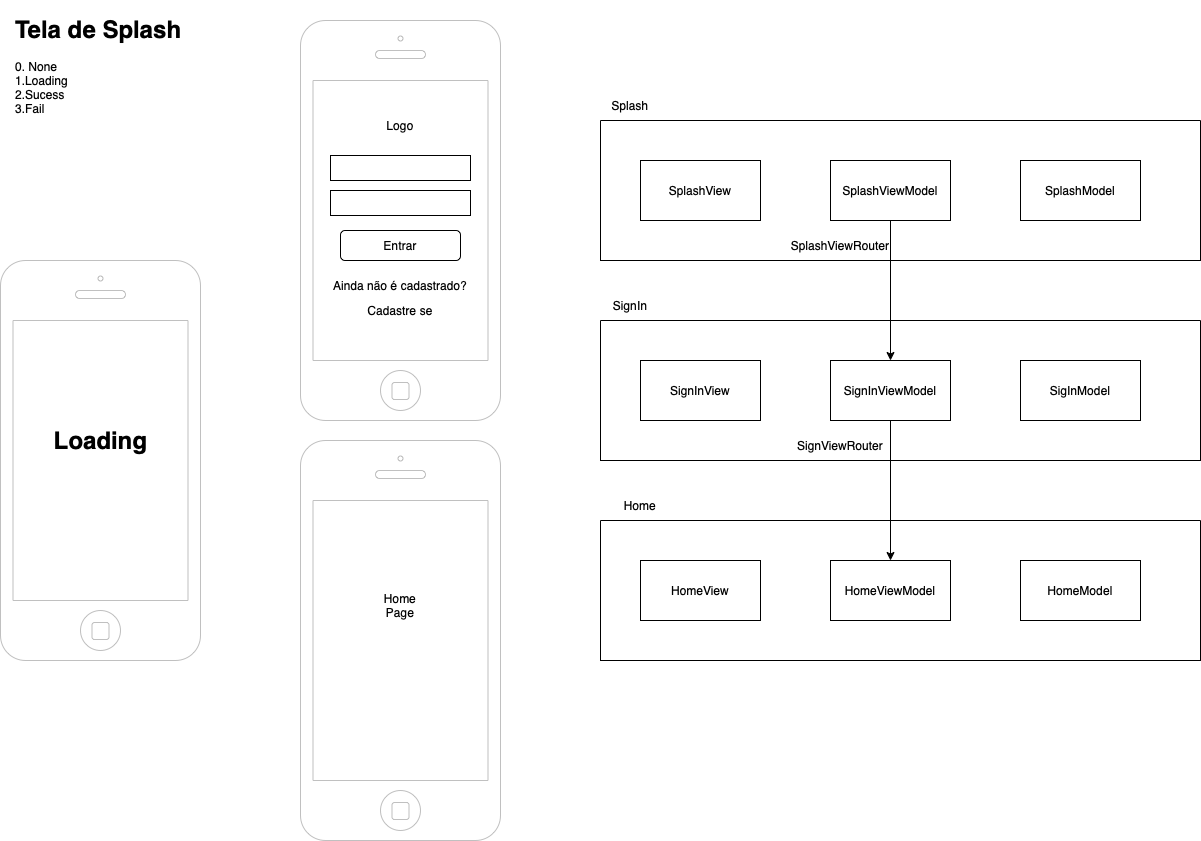

The diagram above was exported from draw.io. Its source (the exported page's mxGraphModel, read from the mxfile embedded in the PNG):
<mxGraphModel dx="1102" dy="1884" grid="1" gridSize="10" guides="1" tooltips="1" connect="1" arrows="1" fold="1" page="1" pageScale="1" pageWidth="827" pageHeight="1169" math="0" shadow="0">
  <root>
    <mxCell id="0" />
    <mxCell id="1" parent="0" />
    <mxCell id="JCXg8HpEp_zZKQSvCOyy-5" value="" style="html=1;verticalLabelPosition=bottom;labelBackgroundColor=#ffffff;verticalAlign=top;shadow=0;dashed=0;strokeWidth=1;shape=mxgraph.ios7.misc.iphone;strokeColor=#c0c0c0;" parent="1" vertex="1">
      <mxGeometry x="190" y="150" width="200" height="400" as="geometry" />
    </mxCell>
    <mxCell id="JCXg8HpEp_zZKQSvCOyy-7" value="&lt;h1&gt;Tela de Splash&lt;/h1&gt;&lt;div&gt;0. None&lt;/div&gt;&lt;div&gt;1.Loading&lt;/div&gt;&lt;div&gt;2.Sucess&lt;/div&gt;&lt;div&gt;3.Fail&lt;/div&gt;" style="text;html=1;strokeColor=none;fillColor=none;spacing=5;spacingTop=-20;whiteSpace=wrap;overflow=hidden;rounded=0;" parent="1" vertex="1">
      <mxGeometry x="200" y="-100" width="190" height="170" as="geometry" />
    </mxCell>
    <mxCell id="JCXg8HpEp_zZKQSvCOyy-8" value="Loading" style="text;strokeColor=none;fillColor=none;html=1;fontSize=24;fontStyle=1;verticalAlign=middle;align=center;" parent="1" vertex="1">
      <mxGeometry x="240" y="310" width="100" height="40" as="geometry" />
    </mxCell>
    <mxCell id="JCXg8HpEp_zZKQSvCOyy-22" value="" style="html=1;verticalLabelPosition=bottom;labelBackgroundColor=#ffffff;verticalAlign=top;shadow=0;dashed=0;strokeWidth=1;shape=mxgraph.ios7.misc.iphone;strokeColor=#c0c0c0;" parent="1" vertex="1">
      <mxGeometry x="490" y="-90" width="200" height="400" as="geometry" />
    </mxCell>
    <mxCell id="JCXg8HpEp_zZKQSvCOyy-24" value="Logo" style="text;html=1;strokeColor=none;fillColor=none;align=center;verticalAlign=middle;whiteSpace=wrap;rounded=0;" parent="1" vertex="1">
      <mxGeometry x="560" width="60" height="30" as="geometry" />
    </mxCell>
    <mxCell id="JCXg8HpEp_zZKQSvCOyy-25" value="" style="verticalLabelPosition=bottom;verticalAlign=top;html=1;shape=mxgraph.basic.rect;fillColor2=none;strokeWidth=1;size=20;indent=5;" parent="1" vertex="1">
      <mxGeometry x="520" y="45" width="140" height="25" as="geometry" />
    </mxCell>
    <mxCell id="JCXg8HpEp_zZKQSvCOyy-26" value="" style="verticalLabelPosition=bottom;verticalAlign=top;html=1;shape=mxgraph.basic.rect;fillColor2=none;strokeWidth=1;size=20;indent=5;" parent="1" vertex="1">
      <mxGeometry x="520" y="80" width="140" height="25" as="geometry" />
    </mxCell>
    <mxCell id="JCXg8HpEp_zZKQSvCOyy-27" value="Cadastre se" style="text;html=1;strokeColor=none;fillColor=none;align=center;verticalAlign=middle;whiteSpace=wrap;rounded=0;" parent="1" vertex="1">
      <mxGeometry x="540" y="185" width="100" height="30" as="geometry" />
    </mxCell>
    <mxCell id="JCXg8HpEp_zZKQSvCOyy-28" value="Entrar" style="rounded=1;whiteSpace=wrap;html=1;" parent="1" vertex="1">
      <mxGeometry x="530" y="120" width="120" height="30" as="geometry" />
    </mxCell>
    <mxCell id="odpiZEgk114yCuw-4q7K-8" value="Ainda não é cadastrado?" style="text;html=1;strokeColor=none;fillColor=none;align=center;verticalAlign=middle;whiteSpace=wrap;rounded=0;" vertex="1" parent="1">
      <mxGeometry x="510" y="160" width="160" height="30" as="geometry" />
    </mxCell>
    <mxCell id="odpiZEgk114yCuw-4q7K-9" value="" style="html=1;verticalLabelPosition=bottom;labelBackgroundColor=#ffffff;verticalAlign=top;shadow=0;dashed=0;strokeWidth=1;shape=mxgraph.ios7.misc.iphone;strokeColor=#c0c0c0;" vertex="1" parent="1">
      <mxGeometry x="490" y="330" width="200" height="400" as="geometry" />
    </mxCell>
    <mxCell id="odpiZEgk114yCuw-4q7K-10" value="Home Page" style="text;html=1;strokeColor=none;fillColor=none;align=center;verticalAlign=middle;whiteSpace=wrap;rounded=0;" vertex="1" parent="1">
      <mxGeometry x="560" y="480" width="60" height="30" as="geometry" />
    </mxCell>
    <mxCell id="odpiZEgk114yCuw-4q7K-11" value="SplashView" style="rounded=0;whiteSpace=wrap;html=1;" vertex="1" parent="1">
      <mxGeometry x="830" y="50" width="120" height="60" as="geometry" />
    </mxCell>
    <mxCell id="odpiZEgk114yCuw-4q7K-12" value="SplashViewModel" style="rounded=0;whiteSpace=wrap;html=1;" vertex="1" parent="1">
      <mxGeometry x="1020" y="50" width="120" height="60" as="geometry" />
    </mxCell>
    <mxCell id="odpiZEgk114yCuw-4q7K-13" value="SplashModel" style="rounded=0;whiteSpace=wrap;html=1;" vertex="1" parent="1">
      <mxGeometry x="1210" y="50" width="120" height="60" as="geometry" />
    </mxCell>
    <mxCell id="odpiZEgk114yCuw-4q7K-14" value="" style="swimlane;startSize=0;" vertex="1" parent="1">
      <mxGeometry x="790" y="10" width="600" height="140" as="geometry" />
    </mxCell>
    <mxCell id="odpiZEgk114yCuw-4q7K-15" value="SplashViewRouter" style="text;html=1;strokeColor=none;fillColor=none;align=center;verticalAlign=middle;whiteSpace=wrap;rounded=0;" vertex="1" parent="odpiZEgk114yCuw-4q7K-14">
      <mxGeometry x="210" y="110" width="60" height="30" as="geometry" />
    </mxCell>
    <mxCell id="odpiZEgk114yCuw-4q7K-16" value="SignInView" style="rounded=0;whiteSpace=wrap;html=1;" vertex="1" parent="1">
      <mxGeometry x="830" y="250" width="120" height="60" as="geometry" />
    </mxCell>
    <mxCell id="odpiZEgk114yCuw-4q7K-17" value="SignInViewModel" style="rounded=0;whiteSpace=wrap;html=1;" vertex="1" parent="1">
      <mxGeometry x="1020" y="250" width="120" height="60" as="geometry" />
    </mxCell>
    <mxCell id="odpiZEgk114yCuw-4q7K-18" value="SigInModel" style="rounded=0;whiteSpace=wrap;html=1;" vertex="1" parent="1">
      <mxGeometry x="1210" y="250" width="120" height="60" as="geometry" />
    </mxCell>
    <mxCell id="odpiZEgk114yCuw-4q7K-19" value="" style="swimlane;startSize=0;" vertex="1" parent="1">
      <mxGeometry x="790" y="210" width="600" height="140" as="geometry">
        <mxRectangle x="450" y="420" width="50" height="40" as="alternateBounds" />
      </mxGeometry>
    </mxCell>
    <mxCell id="odpiZEgk114yCuw-4q7K-20" value="SignViewRouter" style="text;html=1;strokeColor=none;fillColor=none;align=center;verticalAlign=middle;whiteSpace=wrap;rounded=0;" vertex="1" parent="odpiZEgk114yCuw-4q7K-19">
      <mxGeometry x="210" y="110" width="60" height="30" as="geometry" />
    </mxCell>
    <mxCell id="odpiZEgk114yCuw-4q7K-21" value="" style="endArrow=classic;html=1;rounded=0;entryX=0.5;entryY=0;entryDx=0;entryDy=0;exitX=0.5;exitY=1;exitDx=0;exitDy=0;" edge="1" parent="1" source="odpiZEgk114yCuw-4q7K-12" target="odpiZEgk114yCuw-4q7K-17">
      <mxGeometry width="50" height="50" relative="1" as="geometry">
        <mxPoint x="1130" y="200" as="sourcePoint" />
        <mxPoint x="1180" y="150" as="targetPoint" />
      </mxGeometry>
    </mxCell>
    <mxCell id="odpiZEgk114yCuw-4q7K-22" value="Splash" style="text;html=1;strokeColor=none;fillColor=none;align=center;verticalAlign=middle;whiteSpace=wrap;rounded=0;" vertex="1" parent="1">
      <mxGeometry x="790" y="-20" width="60" height="30" as="geometry" />
    </mxCell>
    <mxCell id="odpiZEgk114yCuw-4q7K-23" value="SignIn" style="text;html=1;strokeColor=none;fillColor=none;align=center;verticalAlign=middle;whiteSpace=wrap;rounded=0;" vertex="1" parent="1">
      <mxGeometry x="790" y="180" width="60" height="30" as="geometry" />
    </mxCell>
    <mxCell id="odpiZEgk114yCuw-4q7K-24" value="HomeView" style="rounded=0;whiteSpace=wrap;html=1;" vertex="1" parent="1">
      <mxGeometry x="830" y="450" width="120" height="60" as="geometry" />
    </mxCell>
    <mxCell id="odpiZEgk114yCuw-4q7K-25" value="HomeViewModel" style="rounded=0;whiteSpace=wrap;html=1;" vertex="1" parent="1">
      <mxGeometry x="1020" y="450" width="120" height="60" as="geometry" />
    </mxCell>
    <mxCell id="odpiZEgk114yCuw-4q7K-26" value="HomeModel" style="rounded=0;whiteSpace=wrap;html=1;" vertex="1" parent="1">
      <mxGeometry x="1210" y="450" width="120" height="60" as="geometry" />
    </mxCell>
    <mxCell id="odpiZEgk114yCuw-4q7K-27" value="" style="swimlane;startSize=0;" vertex="1" parent="1">
      <mxGeometry x="790" y="410" width="600" height="140" as="geometry">
        <mxRectangle x="450" y="420" width="50" height="40" as="alternateBounds" />
      </mxGeometry>
    </mxCell>
    <mxCell id="odpiZEgk114yCuw-4q7K-28" value="Home" style="text;html=1;strokeColor=none;fillColor=none;align=center;verticalAlign=middle;whiteSpace=wrap;rounded=0;" vertex="1" parent="1">
      <mxGeometry x="800" y="380" width="60" height="30" as="geometry" />
    </mxCell>
    <mxCell id="odpiZEgk114yCuw-4q7K-29" value="" style="endArrow=classic;html=1;rounded=0;entryX=0.5;entryY=0;entryDx=0;entryDy=0;" edge="1" parent="1" source="odpiZEgk114yCuw-4q7K-17" target="odpiZEgk114yCuw-4q7K-25">
      <mxGeometry width="50" height="50" relative="1" as="geometry">
        <mxPoint x="1050" y="380" as="sourcePoint" />
        <mxPoint x="1100" y="330" as="targetPoint" />
      </mxGeometry>
    </mxCell>
  </root>
</mxGraphModel>